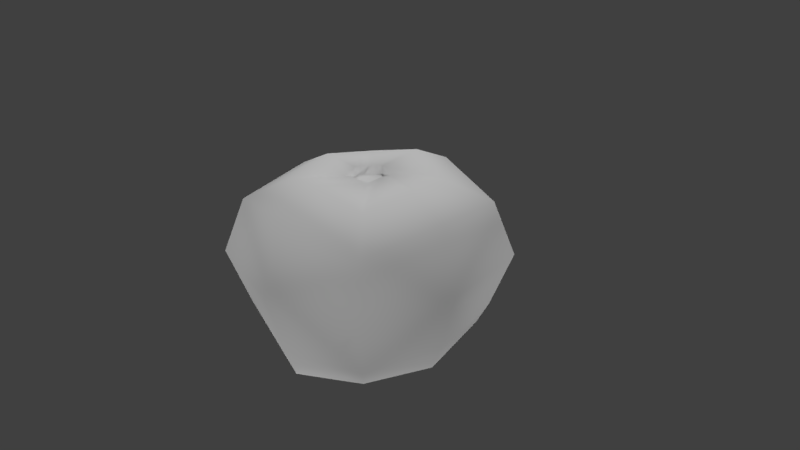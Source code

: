# Source: jeruk.blend  (saved by Blender 2.79.0; exported with 4.5.12 LTS)
import bpy
from mathutils import Matrix  # noqa: F401  (used for matrix-valued properties, if any)

bpy.ops.wm.read_factory_settings(use_empty=True)
scene = bpy.context.scene
scene.name = 'Scene'

# ---- collections
col_collection_1 = bpy.data.collections.new('Collection 1'); scene.collection.children.link(col_collection_1)

# ---- materials (node trees are filled in below, after node groups)
mat_material = bpy.data.materials.new('Material')
mat_material.alpha_threshold = 0.0
mat_material.use_transparent_shadow = False
mat_material.roughness = 0.5
mat_material.line_color = (0.0, 0.0, 0.0, 1.0)

# ---- material node trees

# ---- world
world_world = bpy.data.worlds.new('World'); scene.world = world_world
world_world.color = (0.05088, 0.05088, 0.05088)
world_world.use_sun_shadow = False
world_world.sun_shadow_jitter_overblur = 0.0
world_world.cycles.sampling_method = 'MANUAL'

# ---- cameras
cam_camera = bpy.data.cameras.new('Camera')
cam_camera.clip_end = 100.0
cam_camera.lens = 35.0
cam_camera.sensor_width = 32.0
cam_camera.sensor_height = 18.0
cam_camera.ortho_scale = 7.314
cam_camera.dof.focus_distance = 0.0
cam_camera.dof.aperture_fstop = 128.0

# ---- lights
light_lamp_003 = bpy.data.lights.new('Lamp.003', 'SUN')
light_lamp_003.transmission_factor = 0.0
light_lamp_003.cutoff_distance = 30.0
light_lamp_003.angle = 0.1993
light_lamp_003.energy = 1.0
light_lamp_003.shadow_buffer_clip_start = 1.001
light_lamp_003.shadow_soft_size = 0.1
light_lamp_003.shadow_cascade_max_distance = 1000.0
light_lamp_002 = bpy.data.lights.new('Lamp.002', 'SUN')
light_lamp_002.transmission_factor = 0.0
light_lamp_002.cutoff_distance = 30.0
light_lamp_002.angle = 0.1993
light_lamp_002.energy = 1.0
light_lamp_002.shadow_buffer_clip_start = 1.001
light_lamp_002.shadow_soft_size = 0.1
light_lamp_002.shadow_cascade_max_distance = 1000.0
light_lamp_001 = bpy.data.lights.new('Lamp.001', 'SUN')
light_lamp_001.transmission_factor = 0.0
light_lamp_001.cutoff_distance = 30.0
light_lamp_001.angle = 0.1993
light_lamp_001.energy = 1.0
light_lamp_001.shadow_buffer_clip_start = 1.001
light_lamp_001.shadow_soft_size = 0.1
light_lamp_001.shadow_cascade_max_distance = 1000.0
light_lamp = bpy.data.lights.new('Lamp', 'SUN')
light_lamp.transmission_factor = 0.0
light_lamp.cutoff_distance = 30.0
light_lamp.angle = 0.1993
light_lamp.energy = 1.0
light_lamp.shadow_buffer_clip_start = 1.001
light_lamp.shadow_soft_size = 0.1
light_lamp.shadow_cascade_max_distance = 1000.0

# ---- meshes
me_cube = bpy.data.meshes.new('Cube')
me_cube.from_pydata([(1.0, 1.0, -1.0), (1.0, -1.0, -1.0), (-1.0, -1.0, -1.0), (-1.0, 1.0, -1.0), (0.6709, 0.6708, 1.047), (0.6708, -0.6709, 1.047), (-0.6709, -0.6709, 1.047), (-0.6709, 0.6709, 1.047), (1.109, 1.109, -0.7221), (1.109, 1.109, 0.7613), (1.109, -1.109, 0.7613), (-1.109, -1.109, 0.7613), (-1.109, 1.109, 0.7613), (1.109, -1.109, -0.7221), (-1.109, -1.109, -0.7221), (-1.109, 1.109, -0.7221), (1.531e-07, 0.8405, 1.215), (2.297e-07, 1.253, -1.255), (5.652e-09, -1.253, -1.255), (-4.981e-07, -0.8405, 1.215), (3.398e-07, 1.389, 0.9516), (-1.571e-07, -1.389, -0.9069), (-5.711e-07, -1.389, 0.9516), (3.398e-07, 1.389, -0.9069), (-1.315, -1.315, 0.01942), (1.315, 1.315, 0.01942), (1.315, -1.315, 0.01942), (-1.315, 1.315, 0.01942), (-4.218e-07, -1.648, 0.0227), (4.13e-07, 1.648, 0.0227), (1.166, -6.454e-08, -1.167), (-1.166, 3.523e-07, -1.167), (0.7819, -4.752e-07, 1.157), (-0.7819, 8.411e-08, 1.157), (1.293, -1.34e-07, -0.8433), (-1.293, 4.218e-07, -0.8433), (-1.293, 2.828e-07, 0.8858), (1.293, -5.509e-07, 0.8858), (1.533, -5.509e-07, 0.02109), (-1.533, 2.828e-07, 0.02109), (0.4006, 9.11e-08, -1.572), (0.3437, -0.3437, -1.515), (1.492e-07, 0.4306, -1.602), (-0.3437, 0.3437, -1.515), (7.217e-08, -0.4306, -1.602), (-0.3437, -0.3437, -1.515), (-0.4006, 2.344e-07, -1.572), (1.196e-07, 1.627e-07, -1.674), (0.3437, 0.3437, -1.515), (0.225, -2.574e-07, 1.136), (0.193, -0.193, 1.104), (-7.555e-08, 0.2418, 1.152), (-0.193, 0.193, 1.104), (-2.629e-07, -0.2418, 1.152), (-0.193, -0.193, 1.104), (-0.225, -9.652e-08, 1.136), (0.193, 0.193, 1.104), (0.225, -2.561e-07, 1.024), (0.193, -0.193, 0.9921), (-7.292e-08, 0.2418, 1.04), (-0.193, 0.193, 0.9921), (-2.603e-07, -0.2418, 1.04), (-0.193, -0.193, 0.9921), (-0.225, -9.52e-08, 1.024), (0.193, 0.193, 0.9921), (-1.711e-07, -1.622e-07, 1.08)], [], [(30, 1, 41, 40), (19, 5, 50, 53), (37, 32, 5, 10), (22, 19, 6, 11), (36, 33, 7, 12), (23, 17, 3, 15), (16, 20, 12, 7), (39, 36, 12, 27), (28, 22, 11, 24), (38, 37, 10, 26), (30, 34, 13, 1), (18, 21, 14, 2), (31, 35, 15, 3), (29, 23, 15, 27), (25, 8, 23, 29), (1, 13, 21, 18), (26, 10, 22, 28), (4, 9, 20, 16), (8, 0, 17, 23), (10, 5, 19, 22), (16, 7, 52, 51), (2, 31, 46, 45), (13, 26, 28, 21), (9, 25, 29, 20), (20, 29, 27, 12), (34, 38, 26, 13), (21, 28, 24, 14), (35, 39, 27, 15), (14, 24, 39, 35), (8, 25, 38, 34), (3, 17, 42, 43), (7, 33, 55, 52), (2, 14, 35, 31), (0, 8, 34, 30), (25, 9, 37, 38), (24, 11, 36, 39), (11, 6, 33, 36), (9, 4, 32, 37), (32, 4, 56, 49), (17, 0, 48, 42), (47, 44, 45, 46), (40, 41, 44, 47), (48, 40, 47, 42), (42, 47, 46, 43), (0, 30, 40, 48), (31, 3, 43, 46), (1, 18, 44, 41), (18, 2, 45, 44), (55, 54, 62, 63), (50, 49, 57, 58), (54, 53, 61, 62), (56, 51, 59, 64), (33, 6, 54, 55), (4, 16, 51, 56), (6, 19, 53, 54), (5, 32, 49, 50), (65, 63, 62, 61), (57, 65, 61, 58), (64, 59, 65, 57), (59, 60, 63, 65), (52, 55, 63, 60), (51, 52, 60, 59), (49, 56, 64, 57), (53, 50, 58, 61)])
me_cube.polygons.foreach_set('use_smooth', [True] * 64)
_uv = me_cube.uv_layers.new(name='UVMap')
_uv.uv.foreach_set('vector', [0.4635, 0.126, 0.3627, 0.2464, 0.2977, 0.1234, 0.2704, 0.02289, 0.3718, 0.7927, 0.4222, 0.6786, 0.4402, 0.7668, 0.4074, 0.8462, 0.4818, 0.5657, 0.4849, 0.685, 0.4222, 0.6786, 0.407, 0.5643, 0.3421, 0.695, 0.3718, 0.7927, 0.2761, 0.8535, 0.2482, 0.7415, 0.8029, 0.8156, 0.7803, 0.9329, 0.6769, 0.8136, 0.7058, 0.7065, 0.6741, 0.3112, 0.6883, 0.2537, 0.7463, 0.3866, 0.7396, 0.4418, 0.5969, 0.7559, 0.6207, 0.6544, 0.7058, 0.7065, 0.6769, 0.8136, 0.8106, 0.6295, 0.8029, 0.8156, 0.7058, 0.7065, 0.7245, 0.5751, 0.3142, 0.5251, 0.3421, 0.695, 0.2482, 0.7415, 0.2333, 0.6061, 0.4775, 0.3792, 0.4818, 0.5657, 0.407, 0.5643, 0.3919, 0.4312, 0.4635, 0.126, 0.4701, 0.1916, 0.3736, 0.2995, 0.3627, 0.2464, 0.2767, 0.293, 0.2885, 0.352, 0.2225, 0.4691, 0.218, 0.4121, 0.8165, 0.3755, 0.815, 0.4415, 0.7396, 0.4418, 0.7463, 0.3866, 0.6464, 0.483, 0.6741, 0.3112, 0.7396, 0.4418, 0.7245, 0.5751, 0.5661, 0.4004, 0.5806, 0.2647, 0.6741, 0.3112, 0.6464, 0.483, 0.3627, 0.2464, 0.3736, 0.2995, 0.2885, 0.352, 0.2767, 0.293, 0.3919, 0.4312, 0.407, 0.5643, 0.3421, 0.695, 0.3142, 0.5251, 0.5452, 0.6556, 0.5554, 0.5372, 0.6207, 0.6544, 0.5969, 0.7559, 0.5806, 0.2647, 0.5903, 0.2095, 0.6883, 0.2537, 0.6741, 0.3112, 0.407, 0.5643, 0.4222, 0.6786, 0.3718, 0.7927, 0.3421, 0.695, 0.5969, 0.7559, 0.6769, 0.8136, 0.6248, 0.8809, 0.5705, 0.8168, 0.8846, 0.4121, 0.8165, 0.3755, 0.821, 0.2425, 0.8683, 0.2589, 0.3736, 0.2995, 0.3919, 0.4312, 0.3142, 0.5251, 0.2885, 0.352, 0.5554, 0.5372, 0.5661, 0.4004, 0.6464, 0.483, 0.6207, 0.6544, 0.6207, 0.6544, 0.6464, 0.483, 0.7245, 0.5751, 0.7058, 0.7065, 0.4701, 0.1916, 0.4775, 0.3792, 0.3919, 0.4312, 0.3736, 0.2995, 0.2885, 0.352, 0.3142, 0.5251, 0.2333, 0.6061, 0.2225, 0.4691, 0.815, 0.4415, 0.8106, 0.6295, 0.7245, 0.5751, 0.7396, 0.4418, 0.8892, 0.4691, 0.9, 0.6061, 0.8106, 0.6295, 0.815, 0.4415, 0.5806, 0.2647, 0.5661, 0.4004, 0.4775, 0.3792, 0.4701, 0.1916, 0.7463, 0.3866, 0.6883, 0.2537, 0.7371, 0.1575, 0.7717, 0.2404, 0.6769, 0.8136, 0.7803, 0.9329, 0.5795, 0.9739, 0.6248, 0.8809, 0.8846, 0.4121, 0.8892, 0.4691, 0.815, 0.4415, 0.8165, 0.3755, 0.5903, 0.2095, 0.5806, 0.2647, 0.4701, 0.1916, 0.4635, 0.126, 0.5661, 0.4004, 0.5554, 0.5372, 0.4818, 0.5657, 0.4775, 0.3792, 0.9, 0.6061, 0.9149, 0.7415, 0.8029, 0.8156, 0.8106, 0.6295, 0.9149, 0.7415, 0.9428, 0.8535, 0.7803, 0.9329, 0.8029, 0.8156, 0.5554, 0.5372, 0.5452, 0.6556, 0.4849, 0.685, 0.4818, 0.5657, 0.4849, 0.685, 0.5452, 0.6556, 0.5338, 0.7488, 0.488, 0.7639, 0.6883, 0.2537, 0.5903, 0.2095, 0.6708, 0.08204, 0.7371, 0.1575, 0.8304, 0.1271, 0.9065, 0.1877, 0.8683, 0.2589, 0.821, 0.2425, 0.9371, 0.02289, 0.9644, 0.1234, 0.9065, 0.1877, 0.8304, 0.1271, 0.6708, 0.08204, 0.9371, 0.02289, 0.8304, 0.1271, 0.7371, 0.1575, 0.7371, 0.1575, 0.8304, 0.1271, 0.821, 0.2425, 0.7717, 0.2404, 0.5903, 0.2095, 0.4635, 0.126, 0.9371, 0.02289, 0.6708, 0.08204, 0.8165, 0.3755, 0.7463, 0.3866, 0.7717, 0.2404, 0.821, 0.2425, 0.3627, 0.2464, 0.2767, 0.293, 0.2398, 0.1877, 0.2977, 0.1234, 0.2767, 0.293, 0.218, 0.4121, 0.2016, 0.2589, 0.2398, 0.1877, 0.5795, 0.9739, 1.014, 0.9215, 1.014, 0.9215, 0.5795, 0.9739, 0.4402, 0.7668, 0.488, 0.7639, 0.488, 0.7639, 0.4402, 0.7668, 0.3473, 0.9215, 0.4074, 0.8462, 0.4074, 0.8462, 0.3473, 0.9215, 0.5338, 0.7488, 0.5705, 0.8168, 0.5705, 0.8168, 0.5338, 0.7488, 0.7803, 0.9329, 0.9428, 0.8535, 1.014, 0.9215, 0.5795, 0.9739, 0.5452, 0.6556, 0.5969, 0.7559, 0.5705, 0.8168, 0.5338, 0.7488, 0.2761, 0.8535, 0.3718, 0.7927, 0.4074, 0.8462, 0.3473, 0.9215, 0.4222, 0.6786, 0.4849, 0.685, 0.488, 0.7639, 0.4402, 0.7668, 0.497, 0.8729, 0.5795, 0.9739, 0.3473, 0.9215, 0.4074, 0.8462, 0.488, 0.7639, 0.497, 0.8729, 0.4074, 0.8462, 0.4402, 0.7668, 0.5338, 0.7488, 0.5705, 0.8168, 0.497, 0.8729, 0.488, 0.7639, 0.5705, 0.8168, 0.6248, 0.8809, 0.5795, 0.9739, 0.497, 0.8729, 0.6248, 0.8809, 0.5795, 0.9739, 0.5795, 0.9739, 0.6248, 0.8809, 0.5705, 0.8168, 0.6248, 0.8809, 0.6248, 0.8809, 0.5705, 0.8168, 0.488, 0.7639, 0.5338, 0.7488, 0.5338, 0.7488, 0.488, 0.7639, 0.4074, 0.8462, 0.4402, 0.7668, 0.4402, 0.7668, 0.4074, 0.8462])
me_cube.materials.append(mat_material)
me_cube.use_remesh_preserve_volume = False
me_cube.use_remesh_preserve_attributes = False
me_cube.use_mirror_vertex_groups = False
me_cube.update()

# ---- objects
ob_lamp_003 = bpy.data.objects.new('Lamp.003', light_lamp_003)
ob_lamp_002 = bpy.data.objects.new('Lamp.002', light_lamp_002)
ob_lamp_001 = bpy.data.objects.new('Lamp.001', light_lamp_001)
ob_cube = bpy.data.objects.new('Cube', me_cube)
ob_lamp = bpy.data.objects.new('Lamp', light_lamp)
ob_camera = bpy.data.objects.new('Camera', cam_camera)

# ---- transforms, parenting, visibility, modifiers, constraints
ob_lamp_003.location = (3.208, 0.2365, 2.695)
ob_lamp_003.rotation_euler = (-0.6332, 0.2602, -1.031)
ob_lamp_003.scale = (1.114, 1.114, 1.114)
ob_lamp_003.lock_rotations_4d = False
ob_lamp_003.empty_display_type = 'ARROWS'
ob_lamp_003.color = (0.0, 0.0, 0.0, 0.0)
ob_lamp_003.lineart.crease_threshold = 0.0
ob_lamp_002.location = (-3.595, 0.1061, 3.789)
ob_lamp_002.rotation_euler = (-0.5492, -0.1473, 1.232)
ob_lamp_002.scale = (1.114, 1.114, 1.114)
ob_lamp_002.lock_rotations_4d = False
ob_lamp_002.empty_display_type = 'ARROWS'
ob_lamp_002.color = (0.0, 0.0, 0.0, 0.0)
ob_lamp_002.lineart.crease_threshold = 0.0
ob_lamp_001.location = (0.01139, -3.509, 1.576)
ob_lamp_001.rotation_euler = (3.261, -0.9672, -1.781)
ob_lamp_001.scale = (1.114, 1.114, 1.114)
ob_lamp_001.lock_rotations_4d = False
ob_lamp_001.empty_display_type = 'ARROWS'
ob_lamp_001.color = (0.0, 0.0, 0.0, 0.0)
ob_lamp_001.lineart.crease_threshold = 0.0
ob_cube.location = (0.0, 0.0, 0.0)
ob_cube.lock_rotations_4d = False
ob_cube.empty_display_type = 'ARROWS'
ob_cube.lineart.crease_threshold = 0.0
_m = ob_cube.modifiers.new('Multires', 'MULTIRES')
_m.uv_smooth = 'PRESERVE_CORNERS'
_m.quality = 3
_m.levels = 1
_m.sculpt_levels = 1
_m.render_levels = 1
_m.show_only_control_edges = False
ob_lamp.location = (0.006613, 2.572, 1.269)
ob_lamp.rotation_euler = (3.028, 0.5927, 4.466)
ob_lamp.lock_rotations_4d = False
ob_lamp.empty_display_type = 'ARROWS'
ob_lamp.color = (0.0, 0.0, 0.0, 0.0)
ob_lamp.lineart.crease_threshold = 0.0
ob_camera.location = (7.481, -6.508, 5.344)
ob_camera.rotation_euler = (1.109, 0.0, 0.8149)
ob_camera.lock_rotations_4d = False
ob_camera.empty_display_type = 'ARROWS'
ob_camera.color = (0.0, 0.0, 0.0, 0.0)
ob_camera.display_type = 'WIRE'
ob_camera.lineart.crease_threshold = 0.0

# ---- collection membership
col_collection_1.objects.link(ob_lamp_003)
col_collection_1.objects.link(ob_lamp_002)
col_collection_1.objects.link(ob_lamp_001)
col_collection_1.objects.link(ob_cube)
col_collection_1.objects.link(ob_lamp)
col_collection_1.objects.link(ob_camera)

# ---- scene / render settings (as saved in the file)
scene.camera = ob_camera
scene.frame_start = 1; scene.frame_end = 250; scene.frame_set(1)
scene.render.engine = 'BLENDER_EEVEE_NEXT'
scene.render.resolution_percentage = 50
scene.render.dither_intensity = 0.0
scene.cycles.use_denoising = False
scene.cycles.samples = 128
scene.cycles.sampling_pattern = 'TABULATED_SOBOL'
scene.cycles.use_adaptive_sampling = False
scene.cycles.use_light_tree = False
scene.cycles.blur_glossy = 0.0
scene.cycles.sample_clamp_indirect = 0.0
scene.view_settings.view_transform = 'Standard'
bpy.context.view_layer.update()
